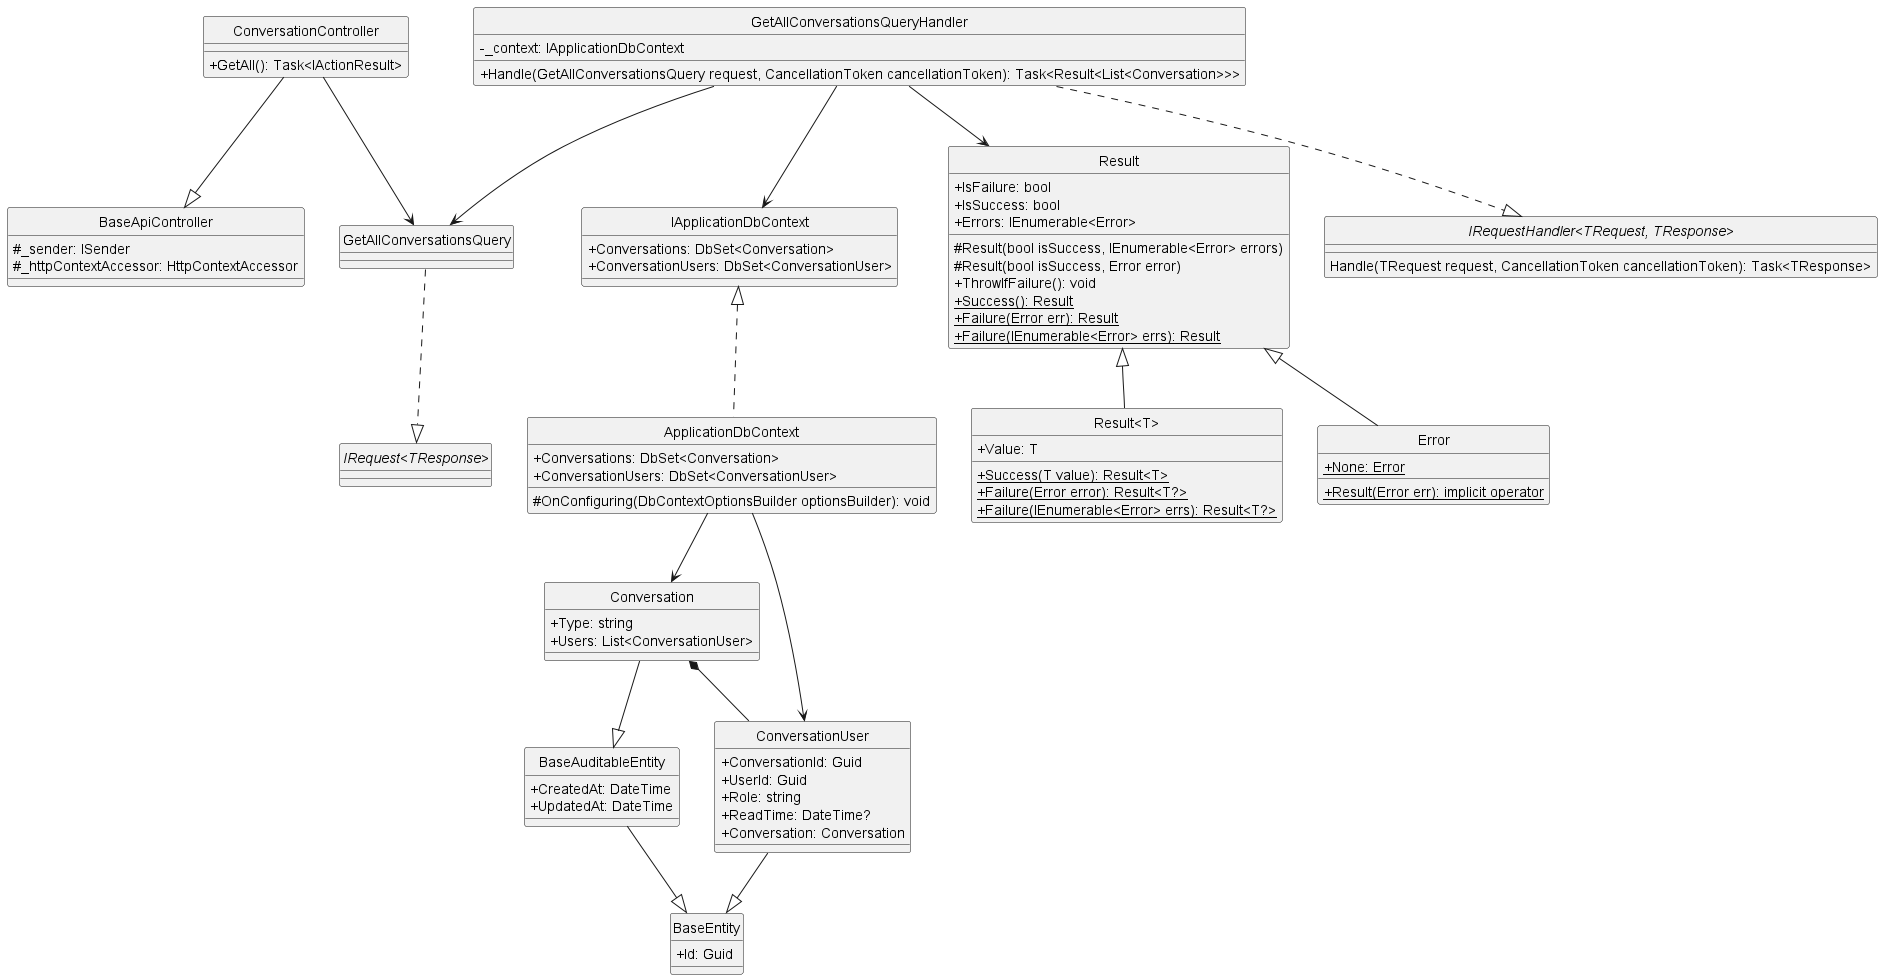

The diagram above was rendered by PlantUML. Its source (embedded in the PNG):
@startuml getAllConversation
hide circle
skinparam classAttributeIconSize 0

class BaseApiController {
    #_sender: ISender
    #_httpContextAccessor: HttpContextAccessor 
}

class ConversationController {
    +GetAll(): Task<IActionResult>
}

class GetAllConversationsQuery {}

class GetAllConversationsQueryHandler {
    -_context: IApplicationDbContext
    +Handle(GetAllConversationsQuery request, CancellationToken cancellationToken): Task<Result<List<Conversation>>>
}

class IApplicationDbContext {
    +Conversations: DbSet<Conversation>
    +ConversationUsers: DbSet<ConversationUser>
}

class ApplicationDbContext {
    +Conversations: DbSet<Conversation>
    +ConversationUsers: DbSet<ConversationUser>
    #OnConfiguring(DbContextOptionsBuilder optionsBuilder): void
}

class Result {
    +IsFailure: bool
    +IsSuccess: bool
    +Errors: IEnumerable<Error>
    #Result(bool isSuccess, IEnumerable<Error> errors)
    #Result(bool isSuccess, Error error)
    +ThrowIfFailure(): void
    +{static} Success(): Result 
    +{static} Failure(Error err): Result
    +{static} Failure(IEnumerable<Error> errs): Result
}

class "Result<T>" {
    +Value: T
    +{static} Success(T value): Result<T>
    +{static} Failure(Error error): Result<T?>
    +{static} Failure(IEnumerable<Error> errs): Result<T?>
}

class Error {
    +{static} None: Error
    +{static} Result(Error err): implicit operator
}

class BaseEntity {
    +Id: Guid
}

class BaseAuditableEntity{
    +CreatedAt: DateTime
    +UpdatedAt: DateTime
}

class Conversation {
    +Type: string
    +Users: List<ConversationUser>
}

class ConversationUser {
    +ConversationId: Guid
    +UserId: Guid
    +Role: string 
    +ReadTime: DateTime?
    +Conversation: Conversation
}

interface "IRequest<TResponse>"
interface "IRequestHandler<TRequest, TResponse>"{
    Handle(TRequest request, CancellationToken cancellationToken): Task<TResponse>
}

'==== Get All Conversation ====
'API Layer
ConversationController --|> BaseApiController
ConversationController --> GetAllConversationsQuery
'Application Layer
GetAllConversationsQuery ..|> "IRequest<TResponse>"
GetAllConversationsQueryHandler ..|> "IRequestHandler<TRequest, TResponse>"
GetAllConversationsQueryHandler --> GetAllConversationsQuery
GetAllConversationsQueryHandler --> Result
GetAllConversationsQueryHandler --> IApplicationDbContext
'Domain Layer
Result <|-- Error
Result <|-- "Result<T>"
ConversationUser --|> BaseEntity
Conversation --|> BaseAuditableEntity
Conversation *-- ConversationUser
BaseAuditableEntity --|>BaseEntity
'Infrastructure Layer
IApplicationDbContext <|.. ApplicationDbContext
ApplicationDbContext --> ConversationUser
ApplicationDbContext --> Conversation
@enduml